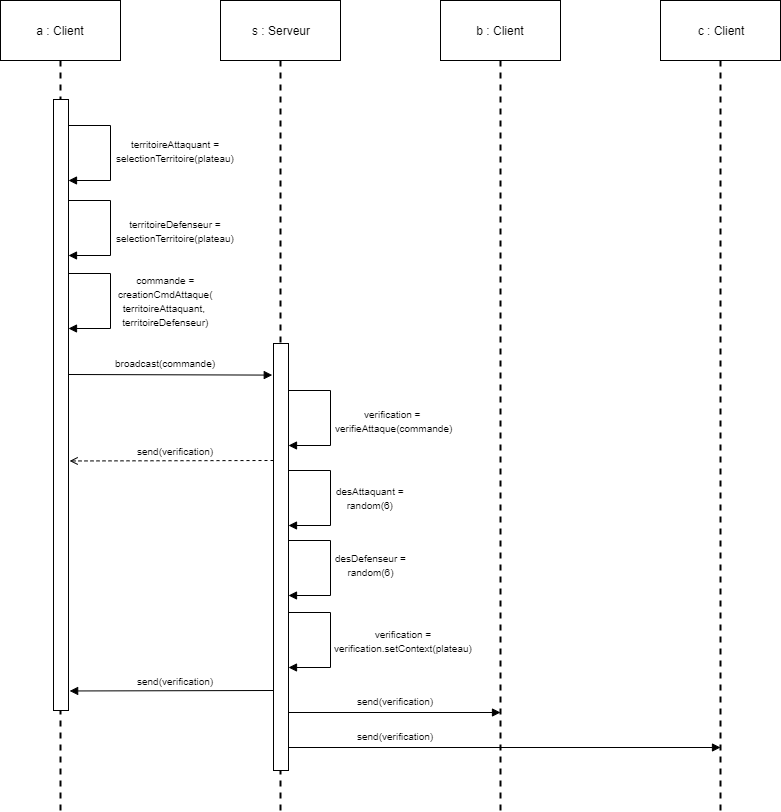

The diagram above was exported from draw.io. Its source (the exported page's mxGraphModel, read from the mxfile embedded in the PNG):
<mxGraphModel dx="1108" dy="439" grid="1" gridSize="10" guides="1" tooltips="1" connect="1" arrows="1" fold="1" page="1" pageScale="1" pageWidth="827" pageHeight="1169" math="0" shadow="0">
  <root>
    <mxCell id="0" />
    <mxCell id="1" parent="0" />
    <mxCell id="USOrQ8_QljOHCAsYV7Ai-1" value="a : Client" style="rounded=0;whiteSpace=wrap;html=1;" parent="1" vertex="1">
      <mxGeometry x="20" y="20" width="120" height="60" as="geometry" />
    </mxCell>
    <mxCell id="USOrQ8_QljOHCAsYV7Ai-2" value="s : Serveur" style="rounded=0;whiteSpace=wrap;html=1;" parent="1" vertex="1">
      <mxGeometry x="240" y="20" width="120" height="60" as="geometry" />
    </mxCell>
    <mxCell id="USOrQ8_QljOHCAsYV7Ai-3" value="" style="line;strokeWidth=2;direction=south;html=1;dashed=1;" parent="1" vertex="1">
      <mxGeometry x="75" y="80" width="10" height="750" as="geometry" />
    </mxCell>
    <mxCell id="USOrQ8_QljOHCAsYV7Ai-4" value="" style="line;strokeWidth=2;direction=south;html=1;dashed=1;" parent="1" vertex="1">
      <mxGeometry x="295" y="80" width="10" height="750" as="geometry" />
    </mxCell>
    <mxCell id="USOrQ8_QljOHCAsYV7Ai-17" value="b : Client" style="rounded=0;whiteSpace=wrap;html=1;" parent="1" vertex="1">
      <mxGeometry x="460" y="20" width="120" height="60" as="geometry" />
    </mxCell>
    <mxCell id="USOrQ8_QljOHCAsYV7Ai-18" value="c : Client" style="rounded=0;whiteSpace=wrap;html=1;" parent="1" vertex="1">
      <mxGeometry x="680" y="20" width="120" height="60" as="geometry" />
    </mxCell>
    <mxCell id="USOrQ8_QljOHCAsYV7Ai-19" value="" style="line;strokeWidth=2;direction=south;html=1;dashed=1;" parent="1" vertex="1">
      <mxGeometry x="515" y="80" width="10" height="750" as="geometry" />
    </mxCell>
    <mxCell id="USOrQ8_QljOHCAsYV7Ai-20" value="" style="line;strokeWidth=2;direction=south;html=1;dashed=1;" parent="1" vertex="1">
      <mxGeometry x="735" y="80" width="10" height="750" as="geometry" />
    </mxCell>
    <mxCell id="USOrQ8_QljOHCAsYV7Ai-21" value="" style="rounded=0;whiteSpace=wrap;html=1;fillColor=#FFFFFF;" parent="1" vertex="1">
      <mxGeometry x="73" y="119" width="15" height="611" as="geometry" />
    </mxCell>
    <mxCell id="USOrQ8_QljOHCAsYV7Ai-22" style="edgeStyle=orthogonalEdgeStyle;rounded=0;orthogonalLoop=1;jettySize=auto;html=1;exitX=1;exitY=0.25;exitDx=0;exitDy=0;endArrow=block;endFill=1;entryX=0.993;entryY=0.433;entryDx=0;entryDy=0;entryPerimeter=0;" parent="1" edge="1">
      <mxGeometry relative="1" as="geometry">
        <mxPoint x="87.83333333333337" y="199.83333333333337" as="targetPoint" />
        <mxPoint x="87.83333333333337" y="144.83333333333337" as="sourcePoint" />
        <Array as="points">
          <mxPoint x="130" y="145" />
          <mxPoint x="130" y="200" />
        </Array>
      </mxGeometry>
    </mxCell>
    <mxCell id="USOrQ8_QljOHCAsYV7Ai-23" style="edgeStyle=orthogonalEdgeStyle;rounded=0;orthogonalLoop=1;jettySize=auto;html=1;exitX=1;exitY=0.25;exitDx=0;exitDy=0;endArrow=block;endFill=1;entryX=0.993;entryY=0.433;entryDx=0;entryDy=0;entryPerimeter=0;" parent="1" edge="1">
      <mxGeometry relative="1" as="geometry">
        <mxPoint x="87.83333333333337" y="274.83333333333337" as="targetPoint" />
        <mxPoint x="87.83333333333337" y="219.83333333333337" as="sourcePoint" />
        <Array as="points">
          <mxPoint x="130" y="220" />
          <mxPoint x="130" y="275" />
        </Array>
      </mxGeometry>
    </mxCell>
    <mxCell id="USOrQ8_QljOHCAsYV7Ai-24" value="&lt;font style=&quot;font-size: 10px&quot;&gt;territoireAttaquant =&lt;br&gt;selectionTerritoire(plateau)&lt;/font&gt;" style="text;html=1;align=center;verticalAlign=middle;resizable=0;points=[];;autosize=1;" parent="1" vertex="1">
      <mxGeometry x="130" y="150" width="130" height="40" as="geometry" />
    </mxCell>
    <mxCell id="USOrQ8_QljOHCAsYV7Ai-25" value="&lt;font style=&quot;font-size: 10px&quot;&gt;territoireDefenseur =&lt;br&gt;selectionTerritoire(plateau)&lt;/font&gt;" style="text;html=1;align=center;verticalAlign=middle;resizable=0;points=[];;autosize=1;" parent="1" vertex="1">
      <mxGeometry x="130" y="230" width="130" height="40" as="geometry" />
    </mxCell>
    <mxCell id="USOrQ8_QljOHCAsYV7Ai-29" style="edgeStyle=orthogonalEdgeStyle;rounded=0;orthogonalLoop=1;jettySize=auto;html=1;exitX=1;exitY=0.25;exitDx=0;exitDy=0;endArrow=block;endFill=1;entryX=0.993;entryY=0.433;entryDx=0;entryDy=0;entryPerimeter=0;" parent="1" edge="1">
      <mxGeometry relative="1" as="geometry">
        <mxPoint x="88" y="347.5" as="targetPoint" />
        <mxPoint x="88" y="292.5" as="sourcePoint" />
        <Array as="points">
          <mxPoint x="130" y="292.5" />
          <mxPoint x="130" y="347.5" />
        </Array>
      </mxGeometry>
    </mxCell>
    <mxCell id="USOrQ8_QljOHCAsYV7Ai-30" value="&lt;font style=&quot;font-size: 10px&quot;&gt;commande =&lt;br&gt;creationCmdAttaque(&lt;br&gt;territoireAttaquant, &lt;br&gt;territoireDefenseur)&lt;br&gt;&lt;/font&gt;" style="text;html=1;align=center;verticalAlign=middle;resizable=0;points=[];;autosize=1;" parent="1" vertex="1">
      <mxGeometry x="130" y="285" width="110" height="70" as="geometry" />
    </mxCell>
    <mxCell id="USOrQ8_QljOHCAsYV7Ai-31" style="rounded=0;orthogonalLoop=1;jettySize=auto;html=1;exitX=1;exitY=0.5;exitDx=0;exitDy=0;endArrow=block;endFill=1;entryX=-0.082;entryY=0.074;entryDx=0;entryDy=0;entryPerimeter=0;" parent="1" target="USOrQ8_QljOHCAsYV7Ai-32" edge="1">
      <mxGeometry relative="1" as="geometry">
        <mxPoint x="88" y="394" as="sourcePoint" />
        <mxPoint x="290" y="395" as="targetPoint" />
      </mxGeometry>
    </mxCell>
    <mxCell id="USOrQ8_QljOHCAsYV7Ai-32" value="" style="rounded=0;whiteSpace=wrap;html=1;fillColor=#FFFFFF;" parent="1" vertex="1">
      <mxGeometry x="293" y="363" width="15" height="427" as="geometry" />
    </mxCell>
    <mxCell id="USOrQ8_QljOHCAsYV7Ai-34" value="&lt;font style=&quot;font-size: 10px&quot;&gt;broadcast(commande)&lt;/font&gt;" style="text;html=1;align=center;verticalAlign=middle;resizable=0;points=[];;autosize=1;" parent="1" vertex="1">
      <mxGeometry x="125" y="372" width="120" height="20" as="geometry" />
    </mxCell>
    <mxCell id="USOrQ8_QljOHCAsYV7Ai-35" style="edgeStyle=orthogonalEdgeStyle;rounded=0;orthogonalLoop=1;jettySize=auto;html=1;exitX=1;exitY=0.25;exitDx=0;exitDy=0;endArrow=block;endFill=1;entryX=0.993;entryY=0.433;entryDx=0;entryDy=0;entryPerimeter=0;" parent="1" edge="1">
      <mxGeometry relative="1" as="geometry">
        <mxPoint x="308.2" y="465.1" as="targetPoint" />
        <mxPoint x="308.2" y="409.9" as="sourcePoint" />
        <Array as="points">
          <mxPoint x="350" y="410" />
          <mxPoint x="350" y="465" />
        </Array>
      </mxGeometry>
    </mxCell>
    <mxCell id="USOrQ8_QljOHCAsYV7Ai-37" value="&lt;font style=&quot;font-size: 10px&quot;&gt;verification = &lt;br&gt;verifieAttaque(commande)&lt;/font&gt;" style="text;html=1;align=center;verticalAlign=middle;resizable=0;points=[];;autosize=1;" parent="1" vertex="1">
      <mxGeometry x="348" y="420" width="130" height="40" as="geometry" />
    </mxCell>
    <mxCell id="USOrQ8_QljOHCAsYV7Ai-38" style="edgeStyle=none;rounded=0;orthogonalLoop=1;jettySize=auto;html=1;exitX=0;exitY=0.75;exitDx=0;exitDy=0;entryX=1.043;entryY=0.839;entryDx=0;entryDy=0;entryPerimeter=0;endArrow=open;endFill=0;dashed=1;" parent="1" edge="1">
      <mxGeometry relative="1" as="geometry">
        <mxPoint x="293" y="480" as="sourcePoint" />
        <mxPoint x="89.14499999999998" y="480.47" as="targetPoint" />
      </mxGeometry>
    </mxCell>
    <mxCell id="USOrQ8_QljOHCAsYV7Ai-39" value="&lt;font style=&quot;font-size: 10px&quot;&gt;send(verification)&lt;/font&gt;" style="text;html=1;align=center;verticalAlign=middle;resizable=0;points=[];;autosize=1;" parent="1" vertex="1">
      <mxGeometry x="150" y="460" width="90" height="20" as="geometry" />
    </mxCell>
    <mxCell id="USOrQ8_QljOHCAsYV7Ai-40" style="edgeStyle=orthogonalEdgeStyle;rounded=0;orthogonalLoop=1;jettySize=auto;html=1;exitX=1;exitY=0.25;exitDx=0;exitDy=0;endArrow=block;endFill=1;entryX=0.993;entryY=0.433;entryDx=0;entryDy=0;entryPerimeter=0;" parent="1" edge="1">
      <mxGeometry relative="1" as="geometry">
        <mxPoint x="308" y="545" as="targetPoint" />
        <mxPoint x="308" y="490" as="sourcePoint" />
        <Array as="points">
          <mxPoint x="350" y="490" />
          <mxPoint x="350" y="545" />
        </Array>
      </mxGeometry>
    </mxCell>
    <mxCell id="USOrQ8_QljOHCAsYV7Ai-41" value="&lt;font style=&quot;font-size: 10px&quot;&gt;desAttaquant =&lt;br&gt;random(6)&lt;br&gt;&lt;/font&gt;" style="text;html=1;align=center;verticalAlign=middle;resizable=0;points=[];;autosize=1;" parent="1" vertex="1">
      <mxGeometry x="350" y="496.5" width="80" height="40" as="geometry" />
    </mxCell>
    <mxCell id="USOrQ8_QljOHCAsYV7Ai-42" style="edgeStyle=orthogonalEdgeStyle;rounded=0;orthogonalLoop=1;jettySize=auto;html=1;exitX=1;exitY=0.25;exitDx=0;exitDy=0;endArrow=block;endFill=1;entryX=0.993;entryY=0.433;entryDx=0;entryDy=0;entryPerimeter=0;" parent="1" edge="1">
      <mxGeometry relative="1" as="geometry">
        <mxPoint x="308" y="615" as="targetPoint" />
        <mxPoint x="308" y="560" as="sourcePoint" />
        <Array as="points">
          <mxPoint x="350" y="560" />
          <mxPoint x="350" y="615" />
        </Array>
      </mxGeometry>
    </mxCell>
    <mxCell id="USOrQ8_QljOHCAsYV7Ai-45" value="&lt;font style=&quot;font-size: 10px&quot;&gt;desDefenseur =&lt;br&gt;random(6)&lt;br&gt;&lt;/font&gt;" style="text;html=1;align=center;verticalAlign=middle;resizable=0;points=[];;autosize=1;" parent="1" vertex="1">
      <mxGeometry x="345" y="564" width="90" height="40" as="geometry" />
    </mxCell>
    <mxCell id="USOrQ8_QljOHCAsYV7Ai-46" style="edgeStyle=orthogonalEdgeStyle;rounded=0;orthogonalLoop=1;jettySize=auto;html=1;exitX=1;exitY=0.25;exitDx=0;exitDy=0;endArrow=block;endFill=1;entryX=0.993;entryY=0.433;entryDx=0;entryDy=0;entryPerimeter=0;" parent="1" edge="1">
      <mxGeometry relative="1" as="geometry">
        <mxPoint x="308" y="686.5" as="targetPoint" />
        <mxPoint x="308" y="631.5" as="sourcePoint" />
        <Array as="points">
          <mxPoint x="350" y="631.5" />
          <mxPoint x="350" y="686.5" />
        </Array>
      </mxGeometry>
    </mxCell>
    <mxCell id="USOrQ8_QljOHCAsYV7Ai-47" value="&lt;font style=&quot;font-size: 10px&quot;&gt;verification =&lt;br&gt;verification.setContext(plateau)&lt;br&gt;&lt;/font&gt;" style="text;html=1;align=center;verticalAlign=middle;resizable=0;points=[];;autosize=1;" parent="1" vertex="1">
      <mxGeometry x="348" y="640" width="150" height="40" as="geometry" />
    </mxCell>
    <mxCell id="USOrQ8_QljOHCAsYV7Ai-48" style="edgeStyle=none;rounded=0;orthogonalLoop=1;jettySize=auto;html=1;exitX=0;exitY=0.75;exitDx=0;exitDy=0;entryX=1.043;entryY=0.839;entryDx=0;entryDy=0;entryPerimeter=0;endArrow=block;endFill=1;" parent="1" edge="1">
      <mxGeometry relative="1" as="geometry">
        <mxPoint x="293" y="710" as="sourcePoint" />
        <mxPoint x="89.14499999999998" y="710.47" as="targetPoint" />
      </mxGeometry>
    </mxCell>
    <mxCell id="USOrQ8_QljOHCAsYV7Ai-55" style="rounded=0;orthogonalLoop=1;jettySize=auto;html=1;exitX=1;exitY=0.5;exitDx=0;exitDy=0;endArrow=block;endFill=1;" parent="1" edge="1">
      <mxGeometry relative="1" as="geometry">
        <mxPoint x="308" y="732" as="sourcePoint" />
        <mxPoint x="520" y="732" as="targetPoint" />
      </mxGeometry>
    </mxCell>
    <mxCell id="USOrQ8_QljOHCAsYV7Ai-58" style="rounded=0;orthogonalLoop=1;jettySize=auto;html=1;exitX=1;exitY=0.5;exitDx=0;exitDy=0;entryX=0.916;entryY=0.5;entryDx=0;entryDy=0;entryPerimeter=0;endArrow=block;endFill=1;" parent="1" target="USOrQ8_QljOHCAsYV7Ai-20" edge="1">
      <mxGeometry relative="1" as="geometry">
        <mxPoint x="308" y="767" as="sourcePoint" />
        <mxPoint x="520" y="765.1600000000001" as="targetPoint" />
      </mxGeometry>
    </mxCell>
    <mxCell id="USOrQ8_QljOHCAsYV7Ai-59" value="&lt;font style=&quot;font-size: 10px&quot;&gt;send(verification)&lt;/font&gt;" style="text;html=1;align=center;verticalAlign=middle;resizable=0;points=[];;autosize=1;" parent="1" vertex="1">
      <mxGeometry x="150" y="690" width="90" height="20" as="geometry" />
    </mxCell>
    <mxCell id="USOrQ8_QljOHCAsYV7Ai-60" value="&lt;font style=&quot;font-size: 10px&quot;&gt;send(verification)&lt;/font&gt;" style="text;html=1;align=center;verticalAlign=middle;resizable=0;points=[];;autosize=1;" parent="1" vertex="1">
      <mxGeometry x="370" y="710" width="90" height="20" as="geometry" />
    </mxCell>
    <mxCell id="USOrQ8_QljOHCAsYV7Ai-61" value="&lt;font style=&quot;font-size: 10px&quot;&gt;send(verification)&lt;/font&gt;" style="text;html=1;align=center;verticalAlign=middle;resizable=0;points=[];;autosize=1;" parent="1" vertex="1">
      <mxGeometry x="370" y="745" width="90" height="20" as="geometry" />
    </mxCell>
  </root>
</mxGraphModel>